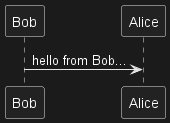

The diagram above was rendered by PlantUML. Its source (embedded in the PNG):
@startuml
!procedure $go($txt)
  Bob -> Alice : $txt
!endprocedure

%invoke_procedure("$go", "hello from Bob...")
@enduml